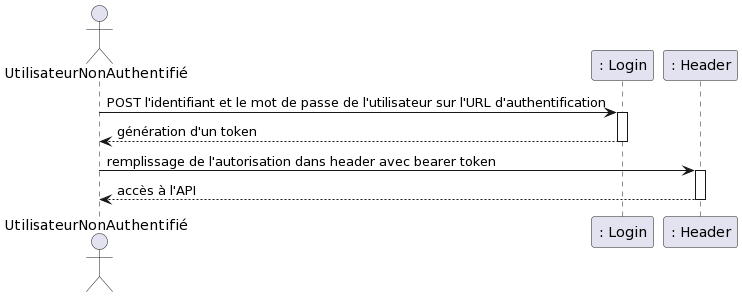

The diagram above was rendered by PlantUML. Its source (embedded in the PNG):
@startuml
actor UtilisateurNonAuthentifié

participant ": Login" as A
participant ": Header" as B

UtilisateurNonAuthentifié -> A: POST l'identifiant et le mot de passe de l'utilisateur sur l'URL d'authentification
activate A
A --> UtilisateurNonAuthentifié: génération d'un token
deactivate A
UtilisateurNonAuthentifié -> B: remplissage de l'autorisation dans header avec bearer token
activate B
B --> UtilisateurNonAuthentifié: accès à l'API
deactivate B
@enduml